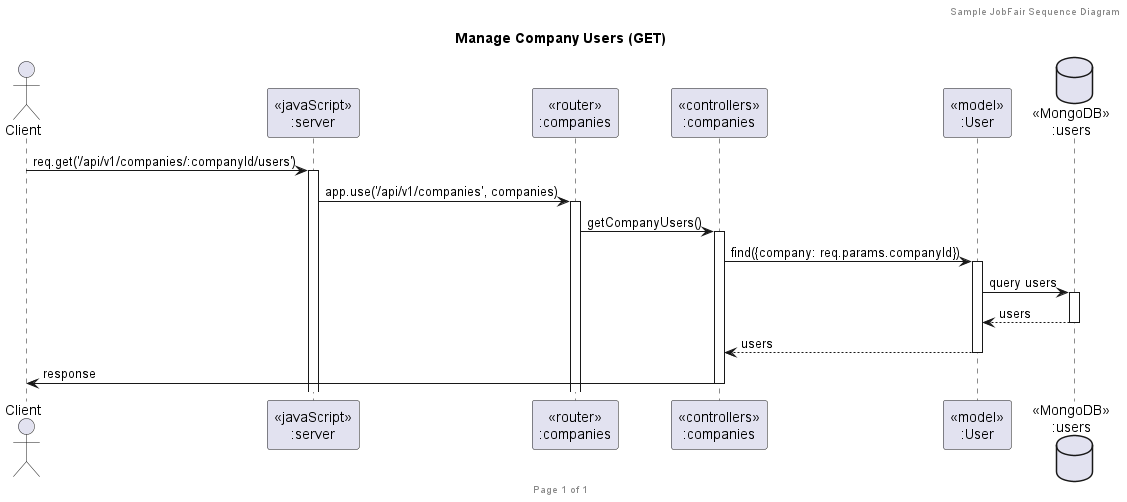

The diagram above was rendered by PlantUML. Its source (embedded in the PNG):
@startuml Manage Company Users (GET)

header Sample JobFair Sequence Diagram
footer Page %page% of %lastpage%
title "Manage Company Users (GET)"

actor "Client" as client
participant "<<javaScript>>\n:server" as server
participant "<<router>>\n:companies" as routerCompanies
participant "<<controllers>>\n:companies" as controllersCompanies
participant "<<model>>\n:User" as modelUser
database "<<MongoDB>>\n:users" as UsersDatabase

client->server ++: req.get('/api/v1/companies/:companyId/users')
server->routerCompanies ++: app.use('/api/v1/companies', companies)
routerCompanies -> controllersCompanies ++: getCompanyUsers()
controllersCompanies->modelUser ++: find({company: req.params.companyId})
modelUser ->UsersDatabase ++: query users
UsersDatabase --> modelUser --: users
controllersCompanies <-- modelUser --: users
controllersCompanies->client --: response

@enduml